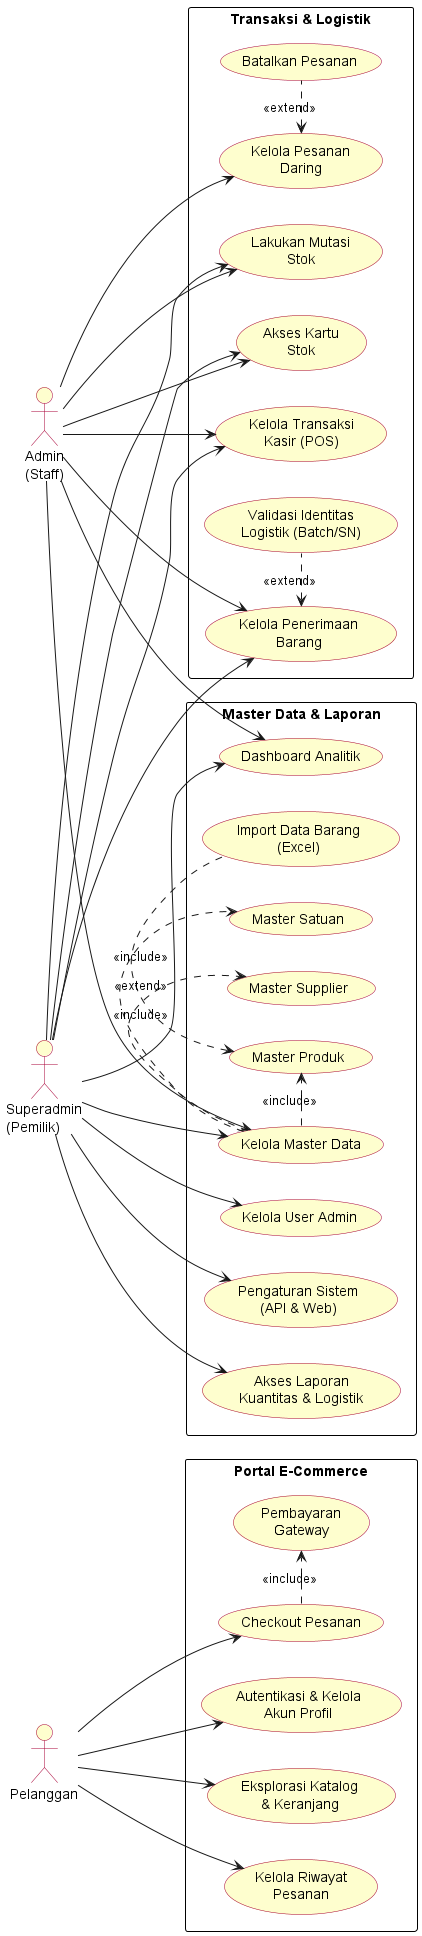

The diagram above was rendered by PlantUML. Its source (embedded in the PNG):
@startuml
left to right direction
skinparam packageStyle rectangle
skinparam usecase {
  BackgroundColor #FEFECE
  BorderColor #A80036
}
skinparam actor {
  BackgroundColor #FEFECE
  BorderColor #A80036
}
skinparam package {
  BackgroundColor #FFFFFF
  BorderColor #000000
}

actor "Pelanggan" as P
actor "Superadmin\n(Pemilik)" as SA
actor "Admin\n(Staff)" as A

package "Portal E-Commerce" {
  usecase "Autentikasi & Kelola\nAkun Profil" as UC1
  usecase "Eksplorasi Katalog\n& Keranjang" as UC2
  usecase "Checkout Pesanan" as UC3
  usecase "Kelola Riwayat\nPesanan" as UC4
  usecase "Pembayaran\nGateway" as UCP
}
UC3 .> UCP : <<include>>

package "Transaksi & Logistik" {
  usecase "Kelola Pesanan\nDaring" as UC5
  usecase "Batalkan Pesanan" as UC6
  usecase "Kelola Transaksi\nKasir (POS)" as UC7
  usecase "Kelola Penerimaan\nBarang" as UC8
  usecase "Validasi Identitas\nLogistik (Batch/SN)" as UC9
  usecase "Lakukan Mutasi\nStok" as UC10
  usecase "Akses Kartu\nStok" as UC11
}
UC5 <. UC6 : <<extend>>
UC8 <. UC9 : <<extend>>

package "Master Data & Laporan" {
  usecase "Kelola Master Data" as UC12
  usecase "Master Produk" as UC13
  usecase "Master Satuan" as UC14
  usecase "Master Supplier" as UC15
  usecase "Import Data Barang\n(Excel)" as UC16
  
  usecase "Dashboard Analitik" as UC17
  usecase "Akses Laporan\nKuantitas & Logistik" as UC18
  usecase "Kelola User Admin" as UC19
  usecase "Pengaturan Sistem\n(API & Web)" as UC20
}
UC12 .> UC13 : <<include>>
UC12 .> UC14 : <<include>>
UC12 .> UC15 : <<include>>
UC13 <. UC16 : <<extend>>

P --> UC1
P --> UC2
P --> UC3
P --> UC4

SA --> UC7
SA --> UC8
SA --> UC10
SA --> UC11
SA --> UC12
SA --> UC17
SA --> UC18
SA --> UC19
SA --> UC20

A --> UC5
A --> UC7
A --> UC8
A --> UC10
A --> UC11
A --> UC12
A --> UC17
@enduml